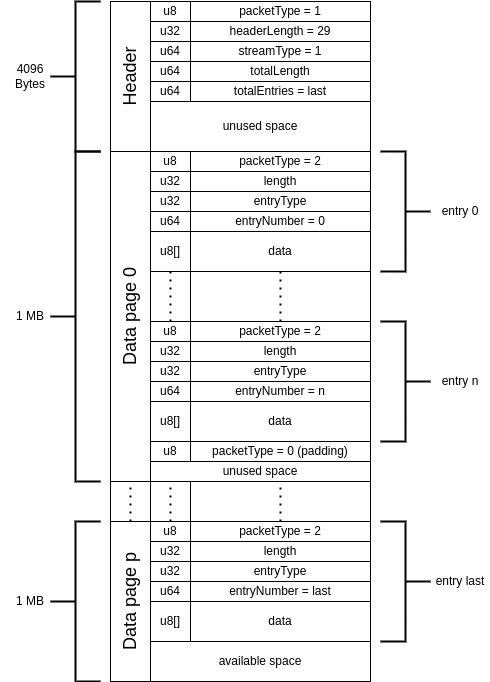

The diagram above was exported from draw.io. Its source (the exported page's mxGraphModel, read from the mxfile embedded in the PNG):
<mxGraphModel dx="1434" dy="701" grid="1" gridSize="10" guides="1" tooltips="1" connect="1" arrows="1" fold="1" page="1" pageScale="1" pageWidth="850" pageHeight="1100" math="0" shadow="0">
  <root>
    <mxCell id="0" />
    <mxCell id="1" parent="0" />
    <mxCell id="QxK42MV6aH8y_fhLFPC9-2" value="&lt;font style=&quot;font-size: 18px;&quot;&gt;Header&lt;/font&gt;" style="rounded=0;whiteSpace=wrap;html=1;horizontal=0;" parent="1" vertex="1">
      <mxGeometry x="280" y="110" width="40" height="150" as="geometry" />
    </mxCell>
    <mxCell id="QxK42MV6aH8y_fhLFPC9-4" value="u8" style="rounded=0;whiteSpace=wrap;html=1;container=0;" parent="1" vertex="1">
      <mxGeometry x="320" y="110" width="40" height="20" as="geometry" />
    </mxCell>
    <mxCell id="QxK42MV6aH8y_fhLFPC9-5" value="packetType = 1" style="rounded=0;whiteSpace=wrap;html=1;container=0;" parent="1" vertex="1">
      <mxGeometry x="360" y="110" width="180" height="20" as="geometry" />
    </mxCell>
    <mxCell id="QxK42MV6aH8y_fhLFPC9-8" value="u32" style="rounded=0;whiteSpace=wrap;html=1;container=0;" parent="1" vertex="1">
      <mxGeometry x="320" y="130" width="40" height="20" as="geometry" />
    </mxCell>
    <mxCell id="QxK42MV6aH8y_fhLFPC9-9" value="headerLength = 29" style="rounded=0;whiteSpace=wrap;html=1;container=0;" parent="1" vertex="1">
      <mxGeometry x="360" y="130" width="180" height="20" as="geometry" />
    </mxCell>
    <mxCell id="QxK42MV6aH8y_fhLFPC9-11" value="u64" style="rounded=0;whiteSpace=wrap;html=1;container=0;" parent="1" vertex="1">
      <mxGeometry x="320" y="150" width="40" height="20" as="geometry" />
    </mxCell>
    <mxCell id="QxK42MV6aH8y_fhLFPC9-12" value="streamType = 1" style="rounded=0;whiteSpace=wrap;html=1;container=0;" parent="1" vertex="1">
      <mxGeometry x="360" y="150" width="180" height="20" as="geometry" />
    </mxCell>
    <mxCell id="QxK42MV6aH8y_fhLFPC9-14" value="u64" style="rounded=0;whiteSpace=wrap;html=1;container=0;" parent="1" vertex="1">
      <mxGeometry x="320" y="170" width="40" height="20" as="geometry" />
    </mxCell>
    <mxCell id="QxK42MV6aH8y_fhLFPC9-15" value="totalLength" style="rounded=0;whiteSpace=wrap;html=1;container=0;" parent="1" vertex="1">
      <mxGeometry x="360" y="170" width="180" height="20" as="geometry" />
    </mxCell>
    <mxCell id="QxK42MV6aH8y_fhLFPC9-17" value="u64" style="rounded=0;whiteSpace=wrap;html=1;container=0;" parent="1" vertex="1">
      <mxGeometry x="320" y="190" width="40" height="20" as="geometry" />
    </mxCell>
    <mxCell id="QxK42MV6aH8y_fhLFPC9-18" value="totalEntries = last" style="rounded=0;whiteSpace=wrap;html=1;container=0;" parent="1" vertex="1">
      <mxGeometry x="360" y="190" width="180" height="20" as="geometry" />
    </mxCell>
    <mxCell id="QxK42MV6aH8y_fhLFPC9-33" value="unused space" style="rounded=0;whiteSpace=wrap;html=1;" parent="1" vertex="1">
      <mxGeometry x="320" y="210" width="220" height="50" as="geometry" />
    </mxCell>
    <mxCell id="QxK42MV6aH8y_fhLFPC9-34" value="&lt;font style=&quot;font-size: 18px;&quot;&gt;Data page 0&lt;/font&gt;" style="rounded=0;whiteSpace=wrap;html=1;horizontal=0;" parent="1" vertex="1">
      <mxGeometry x="280" y="260" width="40" height="330" as="geometry" />
    </mxCell>
    <mxCell id="QxK42MV6aH8y_fhLFPC9-35" value="u8" style="rounded=0;whiteSpace=wrap;html=1;container=0;" parent="1" vertex="1">
      <mxGeometry x="320" y="260" width="40" height="20" as="geometry" />
    </mxCell>
    <mxCell id="QxK42MV6aH8y_fhLFPC9-36" value="packetType = 2" style="rounded=0;whiteSpace=wrap;html=1;container=0;" parent="1" vertex="1">
      <mxGeometry x="360" y="260" width="180" height="20" as="geometry" />
    </mxCell>
    <mxCell id="QxK42MV6aH8y_fhLFPC9-37" value="u32" style="rounded=0;whiteSpace=wrap;html=1;container=0;" parent="1" vertex="1">
      <mxGeometry x="320" y="280" width="40" height="20" as="geometry" />
    </mxCell>
    <mxCell id="QxK42MV6aH8y_fhLFPC9-38" value="length" style="rounded=0;whiteSpace=wrap;html=1;container=0;" parent="1" vertex="1">
      <mxGeometry x="360" y="280" width="180" height="20" as="geometry" />
    </mxCell>
    <mxCell id="QxK42MV6aH8y_fhLFPC9-39" value="u32" style="rounded=0;whiteSpace=wrap;html=1;container=0;" parent="1" vertex="1">
      <mxGeometry x="320" y="300" width="40" height="20" as="geometry" />
    </mxCell>
    <mxCell id="QxK42MV6aH8y_fhLFPC9-40" value="entryType" style="rounded=0;whiteSpace=wrap;html=1;container=0;" parent="1" vertex="1">
      <mxGeometry x="360" y="300" width="180" height="20" as="geometry" />
    </mxCell>
    <mxCell id="QxK42MV6aH8y_fhLFPC9-41" value="u64" style="rounded=0;whiteSpace=wrap;html=1;container=0;" parent="1" vertex="1">
      <mxGeometry x="320" y="320" width="40" height="20" as="geometry" />
    </mxCell>
    <mxCell id="QxK42MV6aH8y_fhLFPC9-42" value="entryNumber = 0" style="rounded=0;whiteSpace=wrap;html=1;container=0;" parent="1" vertex="1">
      <mxGeometry x="360" y="320" width="180" height="20" as="geometry" />
    </mxCell>
    <mxCell id="QxK42MV6aH8y_fhLFPC9-43" value="u8[]" style="rounded=0;whiteSpace=wrap;html=1;container=0;" parent="1" vertex="1">
      <mxGeometry x="320" y="340" width="40" height="40" as="geometry" />
    </mxCell>
    <mxCell id="QxK42MV6aH8y_fhLFPC9-44" value="data" style="rounded=0;whiteSpace=wrap;html=1;container=0;" parent="1" vertex="1">
      <mxGeometry x="360" y="340" width="180" height="40" as="geometry" />
    </mxCell>
    <mxCell id="QxK42MV6aH8y_fhLFPC9-45" value="u8" style="rounded=0;whiteSpace=wrap;html=1;container=0;" parent="1" vertex="1">
      <mxGeometry x="320" y="430" width="40" height="20" as="geometry" />
    </mxCell>
    <mxCell id="QxK42MV6aH8y_fhLFPC9-46" value="packetType = 2" style="rounded=0;whiteSpace=wrap;html=1;container=0;" parent="1" vertex="1">
      <mxGeometry x="360" y="430" width="180" height="20" as="geometry" />
    </mxCell>
    <mxCell id="QxK42MV6aH8y_fhLFPC9-47" value="u32" style="rounded=0;whiteSpace=wrap;html=1;container=0;" parent="1" vertex="1">
      <mxGeometry x="320" y="450" width="40" height="20" as="geometry" />
    </mxCell>
    <mxCell id="QxK42MV6aH8y_fhLFPC9-48" value="length" style="rounded=0;whiteSpace=wrap;html=1;container=0;" parent="1" vertex="1">
      <mxGeometry x="360" y="450" width="180" height="20" as="geometry" />
    </mxCell>
    <mxCell id="QxK42MV6aH8y_fhLFPC9-49" value="u32" style="rounded=0;whiteSpace=wrap;html=1;container=0;" parent="1" vertex="1">
      <mxGeometry x="320" y="470" width="40" height="20" as="geometry" />
    </mxCell>
    <mxCell id="QxK42MV6aH8y_fhLFPC9-50" value="entryType" style="rounded=0;whiteSpace=wrap;html=1;container=0;" parent="1" vertex="1">
      <mxGeometry x="360" y="470" width="180" height="20" as="geometry" />
    </mxCell>
    <mxCell id="QxK42MV6aH8y_fhLFPC9-51" value="u8[]" style="rounded=0;whiteSpace=wrap;html=1;container=0;" parent="1" vertex="1">
      <mxGeometry x="320" y="510" width="40" height="40" as="geometry" />
    </mxCell>
    <mxCell id="QxK42MV6aH8y_fhLFPC9-52" value="data" style="rounded=0;whiteSpace=wrap;html=1;container=0;" parent="1" vertex="1">
      <mxGeometry x="360" y="510" width="180" height="40" as="geometry" />
    </mxCell>
    <mxCell id="QxK42MV6aH8y_fhLFPC9-58" value="" style="rounded=0;whiteSpace=wrap;html=1;container=0;" parent="1" vertex="1">
      <mxGeometry x="360" y="380" width="180" height="50" as="geometry" />
    </mxCell>
    <mxCell id="QxK42MV6aH8y_fhLFPC9-60" value="" style="endArrow=none;dashed=1;html=1;dashPattern=1 3;strokeWidth=2;rounded=0;entryX=0.5;entryY=1;entryDx=0;entryDy=0;exitX=0.5;exitY=1;exitDx=0;exitDy=0;" parent="1" source="QxK42MV6aH8y_fhLFPC9-58" target="QxK42MV6aH8y_fhLFPC9-44" edge="1">
      <mxGeometry width="50" height="50" relative="1" as="geometry">
        <mxPoint x="400" y="280" as="sourcePoint" />
        <mxPoint x="450" y="230" as="targetPoint" />
      </mxGeometry>
    </mxCell>
    <mxCell id="QxK42MV6aH8y_fhLFPC9-61" value="" style="endArrow=none;dashed=1;html=1;dashPattern=1 3;strokeWidth=2;rounded=0;exitX=0.5;exitY=1;exitDx=0;exitDy=0;entryX=0.5;entryY=0;entryDx=0;entryDy=0;" parent="1" source="QxK42MV6aH8y_fhLFPC9-43" target="QxK42MV6aH8y_fhLFPC9-45" edge="1">
      <mxGeometry width="50" height="50" relative="1" as="geometry">
        <mxPoint x="400" y="280" as="sourcePoint" />
        <mxPoint x="450" y="230" as="targetPoint" />
      </mxGeometry>
    </mxCell>
    <mxCell id="QxK42MV6aH8y_fhLFPC9-62" value="&lt;font style=&quot;font-size: 18px;&quot;&gt;Data page p&lt;/font&gt;" style="rounded=0;whiteSpace=wrap;html=1;horizontal=0;" parent="1" vertex="1">
      <mxGeometry x="280" y="630" width="40" height="160" as="geometry" />
    </mxCell>
    <mxCell id="QxK42MV6aH8y_fhLFPC9-63" value="" style="rounded=0;whiteSpace=wrap;html=1;" parent="1" vertex="1">
      <mxGeometry x="280" y="590" width="40" height="40" as="geometry" />
    </mxCell>
    <mxCell id="QxK42MV6aH8y_fhLFPC9-64" value="" style="endArrow=none;dashed=1;html=1;dashPattern=1 3;strokeWidth=2;rounded=0;entryX=0.5;entryY=0;entryDx=0;entryDy=0;exitX=0.5;exitY=0;exitDx=0;exitDy=0;" parent="1" source="QxK42MV6aH8y_fhLFPC9-62" target="QxK42MV6aH8y_fhLFPC9-63" edge="1">
      <mxGeometry width="50" height="50" relative="1" as="geometry">
        <mxPoint x="400" y="670" as="sourcePoint" />
        <mxPoint x="450" y="620" as="targetPoint" />
      </mxGeometry>
    </mxCell>
    <mxCell id="QxK42MV6aH8y_fhLFPC9-65" value="u8" style="rounded=0;whiteSpace=wrap;html=1;container=0;" parent="1" vertex="1">
      <mxGeometry x="320" y="630" width="40" height="20" as="geometry" />
    </mxCell>
    <mxCell id="QxK42MV6aH8y_fhLFPC9-66" value="packetType = 2" style="rounded=0;whiteSpace=wrap;html=1;container=0;" parent="1" vertex="1">
      <mxGeometry x="360" y="630" width="180" height="20" as="geometry" />
    </mxCell>
    <mxCell id="QxK42MV6aH8y_fhLFPC9-67" value="" style="rounded=0;whiteSpace=wrap;html=1;" parent="1" vertex="1">
      <mxGeometry x="360" y="590" width="180" height="40" as="geometry" />
    </mxCell>
    <mxCell id="QxK42MV6aH8y_fhLFPC9-68" value="u32" style="rounded=0;whiteSpace=wrap;html=1;container=0;" parent="1" vertex="1">
      <mxGeometry x="320" y="650" width="40" height="20" as="geometry" />
    </mxCell>
    <mxCell id="QxK42MV6aH8y_fhLFPC9-69" value="length" style="rounded=0;whiteSpace=wrap;html=1;container=0;" parent="1" vertex="1">
      <mxGeometry x="360" y="650" width="180" height="20" as="geometry" />
    </mxCell>
    <mxCell id="QxK42MV6aH8y_fhLFPC9-70" value="u32" style="rounded=0;whiteSpace=wrap;html=1;container=0;" parent="1" vertex="1">
      <mxGeometry x="320" y="670" width="40" height="20" as="geometry" />
    </mxCell>
    <mxCell id="QxK42MV6aH8y_fhLFPC9-71" value="entryType" style="rounded=0;whiteSpace=wrap;html=1;container=0;" parent="1" vertex="1">
      <mxGeometry x="360" y="670" width="180" height="20" as="geometry" />
    </mxCell>
    <mxCell id="QxK42MV6aH8y_fhLFPC9-72" value="u64" style="rounded=0;whiteSpace=wrap;html=1;container=0;" parent="1" vertex="1">
      <mxGeometry x="320" y="690" width="40" height="20" as="geometry" />
    </mxCell>
    <mxCell id="QxK42MV6aH8y_fhLFPC9-73" value="entryNumber = last" style="rounded=0;whiteSpace=wrap;html=1;container=0;" parent="1" vertex="1">
      <mxGeometry x="360" y="690" width="180" height="20" as="geometry" />
    </mxCell>
    <mxCell id="QxK42MV6aH8y_fhLFPC9-74" value="u8[]" style="rounded=0;whiteSpace=wrap;html=1;container=0;" parent="1" vertex="1">
      <mxGeometry x="320" y="710" width="40" height="40" as="geometry" />
    </mxCell>
    <mxCell id="QxK42MV6aH8y_fhLFPC9-75" value="data" style="rounded=0;whiteSpace=wrap;html=1;container=0;" parent="1" vertex="1">
      <mxGeometry x="360" y="710" width="180" height="40" as="geometry" />
    </mxCell>
    <mxCell id="QxK42MV6aH8y_fhLFPC9-77" value="" style="rounded=0;whiteSpace=wrap;html=1;" parent="1" vertex="1">
      <mxGeometry x="320" y="590" width="40" height="40" as="geometry" />
    </mxCell>
    <mxCell id="QxK42MV6aH8y_fhLFPC9-80" value="" style="endArrow=none;dashed=1;html=1;dashPattern=1 3;strokeWidth=2;rounded=0;entryX=0.5;entryY=0;entryDx=0;entryDy=0;exitX=0.5;exitY=0;exitDx=0;exitDy=0;" parent="1" source="QxK42MV6aH8y_fhLFPC9-65" target="QxK42MV6aH8y_fhLFPC9-77" edge="1">
      <mxGeometry width="50" height="50" relative="1" as="geometry">
        <mxPoint x="310" y="640" as="sourcePoint" />
        <mxPoint x="310" y="600" as="targetPoint" />
      </mxGeometry>
    </mxCell>
    <mxCell id="QxK42MV6aH8y_fhLFPC9-81" value="" style="endArrow=none;dashed=1;html=1;dashPattern=1 3;strokeWidth=2;rounded=0;entryX=0.5;entryY=0;entryDx=0;entryDy=0;exitX=0.5;exitY=0;exitDx=0;exitDy=0;" parent="1" source="QxK42MV6aH8y_fhLFPC9-66" target="QxK42MV6aH8y_fhLFPC9-67" edge="1">
      <mxGeometry width="50" height="50" relative="1" as="geometry">
        <mxPoint x="320" y="650" as="sourcePoint" />
        <mxPoint x="320" y="610" as="targetPoint" />
      </mxGeometry>
    </mxCell>
    <mxCell id="QxK42MV6aH8y_fhLFPC9-82" value="available space" style="rounded=0;whiteSpace=wrap;html=1;" parent="1" vertex="1">
      <mxGeometry x="320" y="750" width="220" height="40" as="geometry" />
    </mxCell>
    <mxCell id="QxK42MV6aH8y_fhLFPC9-84" value="" style="strokeWidth=2;html=1;shape=mxgraph.flowchart.annotation_2;align=center;labelPosition=left;pointerEvents=1;rotation=-180;verticalAlign=bottom;verticalLabelPosition=middle;textDirection=ltr;horizontal=0;" parent="1" vertex="1">
      <mxGeometry x="550" y="260" width="50" height="120" as="geometry" />
    </mxCell>
    <mxCell id="QxK42MV6aH8y_fhLFPC9-85" value="" style="strokeWidth=2;html=1;shape=mxgraph.flowchart.annotation_2;align=left;labelPosition=right;pointerEvents=1;rotation=-180;" parent="1" vertex="1">
      <mxGeometry x="550" y="430" width="50" height="120" as="geometry" />
    </mxCell>
    <mxCell id="QxK42MV6aH8y_fhLFPC9-86" value="" style="strokeWidth=2;html=1;shape=mxgraph.flowchart.annotation_2;align=left;labelPosition=right;pointerEvents=1;rotation=-180;" parent="1" vertex="1">
      <mxGeometry x="550" y="630" width="50" height="120" as="geometry" />
    </mxCell>
    <mxCell id="PZ8qOYuNqYg78h-Zxxgd-1" value="entry 0" style="text;html=1;strokeColor=none;fillColor=none;align=center;verticalAlign=middle;whiteSpace=wrap;rounded=0;" parent="1" vertex="1">
      <mxGeometry x="600" y="305" width="60" height="30" as="geometry" />
    </mxCell>
    <mxCell id="PZ8qOYuNqYg78h-Zxxgd-2" value="entry n" style="text;html=1;strokeColor=none;fillColor=none;align=center;verticalAlign=middle;whiteSpace=wrap;rounded=0;" parent="1" vertex="1">
      <mxGeometry x="600" y="475" width="60" height="30" as="geometry" />
    </mxCell>
    <mxCell id="PZ8qOYuNqYg78h-Zxxgd-3" value="entry last" style="text;html=1;strokeColor=none;fillColor=none;align=center;verticalAlign=middle;whiteSpace=wrap;rounded=0;" parent="1" vertex="1">
      <mxGeometry x="600" y="675" width="60" height="30" as="geometry" />
    </mxCell>
    <mxCell id="jDfsTEzHho-Ln_vYuSNi-3" value="u64" style="rounded=0;whiteSpace=wrap;html=1;container=0;" vertex="1" parent="1">
      <mxGeometry x="320" y="490" width="40" height="20" as="geometry" />
    </mxCell>
    <mxCell id="jDfsTEzHho-Ln_vYuSNi-4" value="entryNumber = n" style="rounded=0;whiteSpace=wrap;html=1;container=0;" vertex="1" parent="1">
      <mxGeometry x="360" y="490" width="180" height="20" as="geometry" />
    </mxCell>
    <mxCell id="jDfsTEzHho-Ln_vYuSNi-5" value="u8" style="rounded=0;whiteSpace=wrap;html=1;container=0;" vertex="1" parent="1">
      <mxGeometry x="320" y="550" width="40" height="20" as="geometry" />
    </mxCell>
    <mxCell id="jDfsTEzHho-Ln_vYuSNi-6" value="packetType = 0 (padding)" style="rounded=0;whiteSpace=wrap;html=1;container=0;" vertex="1" parent="1">
      <mxGeometry x="360" y="550" width="180" height="20" as="geometry" />
    </mxCell>
    <mxCell id="jDfsTEzHho-Ln_vYuSNi-7" value="unused space" style="rounded=0;whiteSpace=wrap;html=1;" vertex="1" parent="1">
      <mxGeometry x="320" y="570" width="220" height="20" as="geometry" />
    </mxCell>
    <mxCell id="jDfsTEzHho-Ln_vYuSNi-8" value="" style="strokeWidth=2;html=1;shape=mxgraph.flowchart.annotation_2;align=center;labelPosition=left;pointerEvents=1;rotation=0;verticalAlign=bottom;verticalLabelPosition=middle;textDirection=ltr;horizontal=0;" vertex="1" parent="1">
      <mxGeometry x="220" y="110" width="50" height="150" as="geometry" />
    </mxCell>
    <mxCell id="jDfsTEzHho-Ln_vYuSNi-9" value="4096 Bytes" style="text;html=1;strokeColor=none;fillColor=none;align=center;verticalAlign=middle;whiteSpace=wrap;rounded=0;" vertex="1" parent="1">
      <mxGeometry x="170" y="170" width="60" height="30" as="geometry" />
    </mxCell>
    <mxCell id="jDfsTEzHho-Ln_vYuSNi-10" value="" style="strokeWidth=2;html=1;shape=mxgraph.flowchart.annotation_2;align=center;labelPosition=left;pointerEvents=1;rotation=0;verticalAlign=bottom;verticalLabelPosition=middle;textDirection=ltr;horizontal=0;" vertex="1" parent="1">
      <mxGeometry x="220" y="260" width="50" height="330" as="geometry" />
    </mxCell>
    <mxCell id="jDfsTEzHho-Ln_vYuSNi-11" value="1 MB" style="text;html=1;strokeColor=none;fillColor=none;align=center;verticalAlign=middle;whiteSpace=wrap;rounded=0;" vertex="1" parent="1">
      <mxGeometry x="170" y="410" width="60" height="30" as="geometry" />
    </mxCell>
    <mxCell id="jDfsTEzHho-Ln_vYuSNi-12" value="" style="strokeWidth=2;html=1;shape=mxgraph.flowchart.annotation_2;align=center;labelPosition=left;pointerEvents=1;rotation=0;verticalAlign=bottom;verticalLabelPosition=middle;textDirection=ltr;horizontal=0;" vertex="1" parent="1">
      <mxGeometry x="220" y="630" width="50" height="160" as="geometry" />
    </mxCell>
    <mxCell id="jDfsTEzHho-Ln_vYuSNi-13" value="1 MB" style="text;html=1;strokeColor=none;fillColor=none;align=center;verticalAlign=middle;whiteSpace=wrap;rounded=0;" vertex="1" parent="1">
      <mxGeometry x="170" y="695" width="60" height="30" as="geometry" />
    </mxCell>
  </root>
</mxGraphModel>